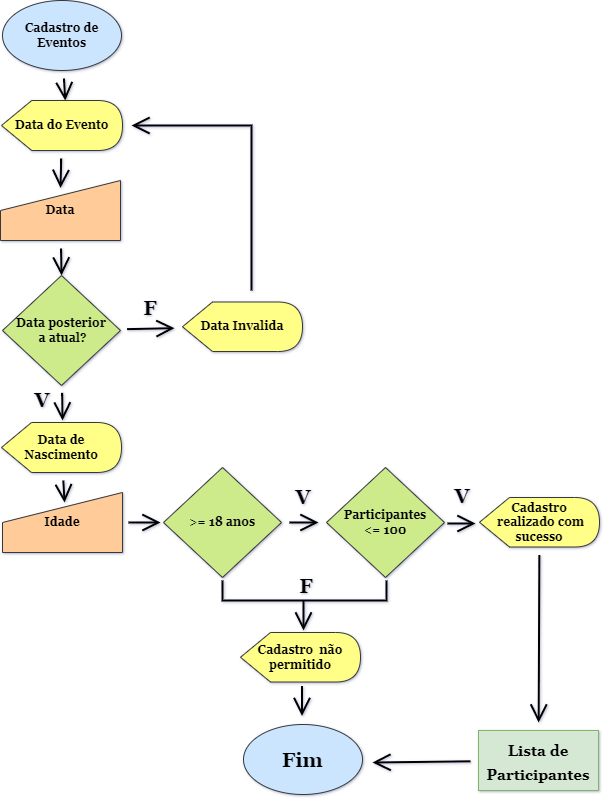

The diagram above was exported from draw.io. Its source (the exported page's mxGraphModel, read from the mxfile embedded in the PNG):
<mxGraphModel dx="2501" dy="640" grid="1" gridSize="10" guides="1" tooltips="1" connect="1" arrows="1" fold="1" page="1" pageScale="1" pageWidth="1169" pageHeight="827" background="#ffffff" math="0" shadow="1">
  <root>
    <mxCell id="0" />
    <mxCell id="1" parent="0" />
    <mxCell id="KAfEMJHrvgB1GJ5ZO0kP-17" style="edgeStyle=none;curved=1;rounded=0;orthogonalLoop=1;jettySize=auto;html=1;entryX=0;entryY=0;entryDx=63.75;entryDy=0;entryPerimeter=0;fontSize=12;endArrow=open;startSize=14;endSize=14;sourcePerimeterSpacing=8;targetPerimeterSpacing=8;strokeWidth=2;" parent="1" source="KAfEMJHrvgB1GJ5ZO0kP-1" target="KAfEMJHrvgB1GJ5ZO0kP-5" edge="1">
      <mxGeometry relative="1" as="geometry" />
    </mxCell>
    <mxCell id="KAfEMJHrvgB1GJ5ZO0kP-1" value="Cadastro de Eventos" style="ellipse;whiteSpace=wrap;html=1;hachureGap=4;fillColor=#cce5ff;strokeColor=#36393d;fontFamily=Georgia;fontStyle=1;fontSize=12;" parent="1" vertex="1">
      <mxGeometry x="-600" y="30" width="119" height="70" as="geometry" />
    </mxCell>
    <mxCell id="KAfEMJHrvgB1GJ5ZO0kP-16" style="edgeStyle=none;curved=1;rounded=0;orthogonalLoop=1;jettySize=auto;html=1;entryX=0.5;entryY=0.125;entryDx=0;entryDy=0;entryPerimeter=0;fontSize=12;endArrow=open;startSize=14;endSize=14;sourcePerimeterSpacing=8;targetPerimeterSpacing=8;strokeWidth=2;" parent="1" source="KAfEMJHrvgB1GJ5ZO0kP-5" target="KAfEMJHrvgB1GJ5ZO0kP-13" edge="1">
      <mxGeometry relative="1" as="geometry" />
    </mxCell>
    <mxCell id="KAfEMJHrvgB1GJ5ZO0kP-5" value="Data do Evento" style="shape=display;whiteSpace=wrap;html=1;hachureGap=4;fillColor=#ffff88;strokeColor=#36393d;fontFamily=Georgia;fontStyle=1;fontSize=12;" parent="1" vertex="1">
      <mxGeometry x="-601" y="130" width="121" height="50" as="geometry" />
    </mxCell>
    <mxCell id="KAfEMJHrvgB1GJ5ZO0kP-21" style="edgeStyle=none;curved=1;rounded=0;orthogonalLoop=1;jettySize=auto;html=1;entryX=0.5;entryY=0;entryDx=0;entryDy=0;fontFamily=Georgia;fontSize=12;endArrow=open;startSize=14;endSize=14;sourcePerimeterSpacing=8;targetPerimeterSpacing=8;strokeWidth=2;" parent="1" source="KAfEMJHrvgB1GJ5ZO0kP-13" target="KAfEMJHrvgB1GJ5ZO0kP-20" edge="1">
      <mxGeometry relative="1" as="geometry" />
    </mxCell>
    <mxCell id="KAfEMJHrvgB1GJ5ZO0kP-13" value="Data" style="shape=manualInput;whiteSpace=wrap;html=1;hachureGap=4;fontSize=12;fillColor=#ffcc99;strokeColor=#36393d;fontFamily=Georgia;fontStyle=1" parent="1" vertex="1">
      <mxGeometry x="-602" y="210" width="120" height="60" as="geometry" />
    </mxCell>
    <mxCell id="KAfEMJHrvgB1GJ5ZO0kP-28" style="edgeStyle=none;curved=1;rounded=0;orthogonalLoop=1;jettySize=auto;html=1;fontFamily=Georgia;fontSize=12;endArrow=open;startSize=14;endSize=14;sourcePerimeterSpacing=8;targetPerimeterSpacing=8;strokeWidth=2;" parent="1" source="KAfEMJHrvgB1GJ5ZO0kP-20" edge="1">
      <mxGeometry relative="1" as="geometry">
        <mxPoint x="-540" y="450" as="targetPoint" />
      </mxGeometry>
    </mxCell>
    <mxCell id="KAfEMJHrvgB1GJ5ZO0kP-42" style="edgeStyle=none;rounded=0;orthogonalLoop=1;jettySize=auto;html=1;fontFamily=Georgia;fontSize=12;endArrow=open;startSize=14;endSize=14;sourcePerimeterSpacing=8;targetPerimeterSpacing=8;strokeWidth=2;" parent="1" source="KAfEMJHrvgB1GJ5ZO0kP-20" target="KAfEMJHrvgB1GJ5ZO0kP-29" edge="1">
      <mxGeometry relative="1" as="geometry">
        <mxPoint x="-188" y="360" as="targetPoint" />
      </mxGeometry>
    </mxCell>
    <mxCell id="KAfEMJHrvgB1GJ5ZO0kP-20" value="Data posterior&lt;br&gt;&amp;nbsp;a atual?" style="rhombus;whiteSpace=wrap;html=1;hachureGap=4;fontFamily=Georgia;fontSize=12;fillColor=#cdeb8b;strokeColor=#36393d;fontStyle=1" parent="1" vertex="1">
      <mxGeometry x="-600" y="305" width="118" height="110" as="geometry" />
    </mxCell>
    <mxCell id="KAfEMJHrvgB1GJ5ZO0kP-24" value="V" style="text;strokeColor=none;fillColor=none;html=1;align=center;verticalAlign=middle;whiteSpace=wrap;rounded=0;hachureGap=4;fontFamily=Georgia;fontSize=20;fontStyle=1" parent="1" vertex="1">
      <mxGeometry x="-590" y="414" width="60" height="30" as="geometry" />
    </mxCell>
    <mxCell id="KAfEMJHrvgB1GJ5ZO0kP-33" style="edgeStyle=none;rounded=0;orthogonalLoop=1;jettySize=auto;html=1;fontFamily=Georgia;fontSize=12;endArrow=open;startSize=14;endSize=14;sourcePerimeterSpacing=8;targetPerimeterSpacing=8;strokeWidth=2;" parent="1" edge="1">
      <mxGeometry relative="1" as="geometry">
        <mxPoint x="-351" y="320" as="sourcePoint" />
        <mxPoint x="-471" y="155" as="targetPoint" />
        <Array as="points">
          <mxPoint x="-351" y="217" />
          <mxPoint x="-351" y="155" />
        </Array>
      </mxGeometry>
    </mxCell>
    <mxCell id="KAfEMJHrvgB1GJ5ZO0kP-29" value="Data Invalida" style="shape=display;whiteSpace=wrap;html=1;hachureGap=4;fillColor=#ffff88;strokeColor=#36393d;fontFamily=Georgia;fontStyle=1;fontSize=12;align=center;" parent="1" vertex="1">
      <mxGeometry x="-420" y="331.5" width="120" height="49.5" as="geometry" />
    </mxCell>
    <mxCell id="KAfEMJHrvgB1GJ5ZO0kP-30" value="F" style="text;strokeColor=none;fillColor=none;html=1;align=center;verticalAlign=middle;whiteSpace=wrap;rounded=0;hachureGap=4;fontFamily=Georgia;fontSize=20;fontStyle=1" parent="1" vertex="1">
      <mxGeometry x="-482" y="321.5" width="60" height="30" as="geometry" />
    </mxCell>
    <mxCell id="KAfEMJHrvgB1GJ5ZO0kP-36" style="edgeStyle=none;rounded=0;orthogonalLoop=1;jettySize=auto;html=1;entryX=0.517;entryY=0.167;entryDx=0;entryDy=0;entryPerimeter=0;fontFamily=Georgia;fontSize=12;endArrow=open;startSize=14;endSize=14;sourcePerimeterSpacing=8;targetPerimeterSpacing=8;strokeWidth=2;" parent="1" source="KAfEMJHrvgB1GJ5ZO0kP-34" target="KAfEMJHrvgB1GJ5ZO0kP-35" edge="1">
      <mxGeometry relative="1" as="geometry" />
    </mxCell>
    <mxCell id="KAfEMJHrvgB1GJ5ZO0kP-34" value="Data de Nascimento" style="shape=display;whiteSpace=wrap;html=1;hachureGap=4;fillColor=#ffff88;strokeColor=#36393d;fontFamily=Georgia;fontStyle=1;fontSize=12;align=center;" parent="1" vertex="1">
      <mxGeometry x="-601" y="452" width="120" height="50" as="geometry" />
    </mxCell>
    <mxCell id="KAfEMJHrvgB1GJ5ZO0kP-46" style="edgeStyle=none;rounded=0;orthogonalLoop=1;jettySize=auto;html=1;fontFamily=Georgia;fontSize=18;endArrow=open;startSize=14;endSize=14;sourcePerimeterSpacing=8;targetPerimeterSpacing=8;strokeWidth=2;" parent="1" edge="1">
      <mxGeometry relative="1" as="geometry">
        <mxPoint x="-474" y="552" as="sourcePoint" />
        <mxPoint x="-442" y="552" as="targetPoint" />
      </mxGeometry>
    </mxCell>
    <mxCell id="KAfEMJHrvgB1GJ5ZO0kP-35" value="Idade" style="shape=manualInput;whiteSpace=wrap;html=1;hachureGap=4;fontSize=12;fillColor=#ffcc99;strokeColor=#36393d;fontFamily=Georgia;fontStyle=1" parent="1" vertex="1">
      <mxGeometry x="-600" y="522" width="120" height="60" as="geometry" />
    </mxCell>
    <mxCell id="KAfEMJHrvgB1GJ5ZO0kP-48" style="edgeStyle=none;rounded=0;orthogonalLoop=1;jettySize=auto;html=1;fontFamily=Georgia;fontSize=18;endArrow=open;startSize=14;endSize=14;sourcePerimeterSpacing=8;targetPerimeterSpacing=8;strokeWidth=2;" parent="1" source="KAfEMJHrvgB1GJ5ZO0kP-37" target="KAfEMJHrvgB1GJ5ZO0kP-47" edge="1">
      <mxGeometry relative="1" as="geometry" />
    </mxCell>
    <mxCell id="KAfEMJHrvgB1GJ5ZO0kP-37" value="&amp;gt;=&amp;nbsp;18 anos" style="rhombus;whiteSpace=wrap;html=1;hachureGap=4;fontFamily=Georgia;fontSize=12;fillColor=#cdeb8b;strokeColor=#36393d;fontStyle=1" parent="1" vertex="1">
      <mxGeometry x="-439" y="497" width="118" height="110" as="geometry" />
    </mxCell>
    <mxCell id="KAfEMJHrvgB1GJ5ZO0kP-54" style="edgeStyle=none;rounded=0;orthogonalLoop=1;jettySize=auto;html=1;fontFamily=Georgia;fontSize=18;endArrow=open;startSize=14;endSize=14;sourcePerimeterSpacing=8;targetPerimeterSpacing=8;strokeWidth=2;exitX=1;exitY=0.5;exitDx=0;exitDy=0;" parent="1" edge="1">
      <mxGeometry relative="1" as="geometry">
        <mxPoint x="-155" y="553" as="sourcePoint" />
        <mxPoint x="-127" y="553" as="targetPoint" />
      </mxGeometry>
    </mxCell>
    <mxCell id="KAfEMJHrvgB1GJ5ZO0kP-47" value="Participantes&lt;br&gt;&amp;lt;= 100" style="rhombus;whiteSpace=wrap;html=1;hachureGap=4;fontFamily=Georgia;fontSize=12;fillColor=#cdeb8b;strokeColor=#36393d;fontStyle=1" parent="1" vertex="1">
      <mxGeometry x="-276" y="497" width="118" height="110" as="geometry" />
    </mxCell>
    <mxCell id="KAfEMJHrvgB1GJ5ZO0kP-49" value="V" style="text;strokeColor=none;fillColor=none;html=1;align=center;verticalAlign=middle;whiteSpace=wrap;rounded=0;hachureGap=4;fontFamily=Georgia;fontSize=20;fontStyle=1" parent="1" vertex="1">
      <mxGeometry x="-329.5" y="511" width="60" height="30" as="geometry" />
    </mxCell>
    <mxCell id="KAfEMJHrvgB1GJ5ZO0kP-74" value="" style="edgeStyle=none;rounded=0;orthogonalLoop=1;jettySize=auto;html=1;fontFamily=Georgia;fontSize=20;endArrow=open;startSize=14;endSize=14;sourcePerimeterSpacing=8;targetPerimeterSpacing=8;strokeWidth=2;" parent="1" source="KAfEMJHrvgB1GJ5ZO0kP-50" target="KAfEMJHrvgB1GJ5ZO0kP-73" edge="1">
      <mxGeometry relative="1" as="geometry" />
    </mxCell>
    <mxCell id="KAfEMJHrvgB1GJ5ZO0kP-50" value="Cadastro&lt;br&gt;&amp;nbsp;realizado com sucesso" style="shape=display;whiteSpace=wrap;html=1;hachureGap=4;fillColor=#ffff88;strokeColor=#36393d;fontFamily=Georgia;fontStyle=1;fontSize=12;align=center;" parent="1" vertex="1">
      <mxGeometry x="-123" y="527" width="120" height="49.5" as="geometry" />
    </mxCell>
    <mxCell id="KAfEMJHrvgB1GJ5ZO0kP-55" value="V" style="text;strokeColor=none;fillColor=none;html=1;align=center;verticalAlign=middle;whiteSpace=wrap;rounded=0;hachureGap=4;fontFamily=Georgia;fontSize=20;fontStyle=1" parent="1" vertex="1">
      <mxGeometry x="-170" y="510" width="60" height="30" as="geometry" />
    </mxCell>
    <mxCell id="KAfEMJHrvgB1GJ5ZO0kP-56" value="Fim" style="ellipse;whiteSpace=wrap;html=1;hachureGap=4;fillColor=#cce5ff;strokeColor=#36393d;fontFamily=Georgia;fontStyle=1;fontSize=20;" parent="1" vertex="1">
      <mxGeometry x="-359" y="754" width="119" height="70" as="geometry" />
    </mxCell>
    <mxCell id="KAfEMJHrvgB1GJ5ZO0kP-59" value="Cadastro&amp;nbsp; não permitido" style="shape=display;whiteSpace=wrap;html=1;hachureGap=4;fillColor=#ffff88;strokeColor=#36393d;fontFamily=Georgia;fontStyle=1;fontSize=12;align=center;" parent="1" vertex="1">
      <mxGeometry x="-362" y="662" width="120" height="49.5" as="geometry" />
    </mxCell>
    <mxCell id="KAfEMJHrvgB1GJ5ZO0kP-63" value="" style="edgeStyle=none;orthogonalLoop=1;jettySize=auto;html=1;rounded=0;fontFamily=Georgia;fontSize=18;endArrow=open;startSize=14;endSize=14;sourcePerimeterSpacing=8;targetPerimeterSpacing=8;strokeWidth=2;" parent="1" edge="1">
      <mxGeometry width="120" relative="1" as="geometry">
        <mxPoint x="-300.5" y="715.5" as="sourcePoint" />
        <mxPoint x="-300.5" y="745.5" as="targetPoint" />
        <Array as="points" />
      </mxGeometry>
    </mxCell>
    <mxCell id="KAfEMJHrvgB1GJ5ZO0kP-64" value="" style="edgeStyle=none;orthogonalLoop=1;jettySize=auto;html=1;rounded=0;fontFamily=Georgia;fontSize=18;endArrow=open;startSize=14;endSize=14;sourcePerimeterSpacing=8;targetPerimeterSpacing=8;strokeWidth=2;" parent="1" edge="1">
      <mxGeometry width="120" relative="1" as="geometry">
        <mxPoint x="-299" y="630" as="sourcePoint" />
        <mxPoint x="-299" y="660" as="targetPoint" />
        <Array as="points" />
      </mxGeometry>
    </mxCell>
    <mxCell id="KAfEMJHrvgB1GJ5ZO0kP-65" value="F" style="text;strokeColor=none;fillColor=none;html=1;align=center;verticalAlign=middle;whiteSpace=wrap;rounded=0;hachureGap=4;fontFamily=Georgia;fontSize=20;fontStyle=1" parent="1" vertex="1">
      <mxGeometry x="-326.5" y="600" width="60" height="30" as="geometry" />
    </mxCell>
    <mxCell id="KAfEMJHrvgB1GJ5ZO0kP-70" value="" style="endArrow=none;html=1;rounded=0;fontFamily=Georgia;fontSize=18;startSize=14;endSize=14;sourcePerimeterSpacing=8;targetPerimeterSpacing=8;strokeWidth=2;" parent="1" edge="1">
      <mxGeometry width="50" height="50" relative="1" as="geometry">
        <mxPoint x="-380" y="610" as="sourcePoint" />
        <mxPoint x="-216" y="610" as="targetPoint" />
        <Array as="points">
          <mxPoint x="-380" y="630" />
          <mxPoint x="-216" y="630" />
        </Array>
      </mxGeometry>
    </mxCell>
    <mxCell id="KAfEMJHrvgB1GJ5ZO0kP-76" style="edgeStyle=none;rounded=0;orthogonalLoop=1;jettySize=auto;html=1;fontFamily=Georgia;fontSize=20;endArrow=open;startSize=14;endSize=14;sourcePerimeterSpacing=8;targetPerimeterSpacing=8;strokeWidth=2;" parent="1" source="KAfEMJHrvgB1GJ5ZO0kP-73" edge="1">
      <mxGeometry relative="1" as="geometry">
        <mxPoint x="-230" y="792" as="targetPoint" />
      </mxGeometry>
    </mxCell>
    <mxCell id="KAfEMJHrvgB1GJ5ZO0kP-73" value="&lt;font style=&quot;font-size: 15px&quot;&gt;Lista de Participantes&lt;/font&gt;" style="whiteSpace=wrap;html=1;hachureGap=4;fontFamily=Georgia;fontSize=20;fillColor=#d5e8d4;strokeColor=#82b366;fontStyle=1" parent="1" vertex="1">
      <mxGeometry x="-124" y="760" width="120" height="60" as="geometry" />
    </mxCell>
  </root>
</mxGraphModel>